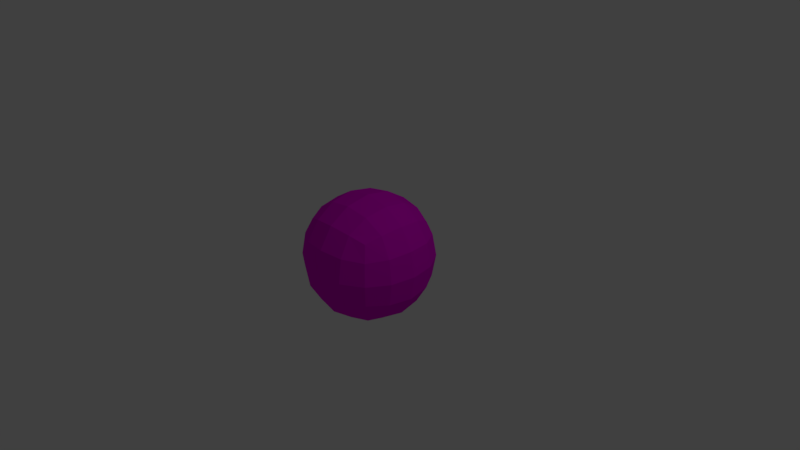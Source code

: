 # Source: Cube_Planet.blend  (saved by Blender 2.79.0; exported with 4.5.12 LTS)
import bpy
from mathutils import Matrix  # noqa: F401  (used for matrix-valued properties, if any)

bpy.ops.wm.read_factory_settings(use_empty=True)
scene = bpy.context.scene
scene.name = 'Scene'

# ---- collections
col_collection_1 = bpy.data.collections.new('Collection 1'); scene.collection.children.link(col_collection_1)

# ---- materials (node trees are filled in below, after node groups)
mat_cube_planet = bpy.data.materials.new('Cube Planet')
mat_cube_planet.alpha_threshold = 0.0
mat_cube_planet.use_transparent_shadow = False
mat_cube_planet.diffuse_color = (0.8, 0.0, 0.7158, 1.0)
mat_cube_planet.roughness = 0.5
mat_cube_planet.line_color = (0.0, 0.0, 0.0, 1.0)

# ---- material node trees

# ---- world
world_world = bpy.data.worlds.new('World'); scene.world = world_world
world_world.color = (0.05088, 0.05088, 0.05088)
world_world.use_sun_shadow = False
world_world.sun_shadow_jitter_overblur = 0.0
world_world.cycles.sampling_method = 'MANUAL'

# ---- cameras
cam_camera = bpy.data.cameras.new('Camera')
cam_camera.clip_end = 100.0
cam_camera.lens = 35.0
cam_camera.sensor_width = 32.0
cam_camera.sensor_height = 18.0
cam_camera.ortho_scale = 7.314
cam_camera.dof.focus_distance = 0.0
cam_camera.dof.aperture_fstop = 128.0

# ---- lights
light_lamp = bpy.data.lights.new('Lamp', 'POINT')
light_lamp.transmission_factor = 0.0
light_lamp.cutoff_distance = 30.0
light_lamp.energy = 100.0
light_lamp.shadow_buffer_clip_start = 1.001
light_lamp.shadow_soft_size = 0.1
light_lamp.shadow_maximum_resolution = 0.006
light_lamp.use_absolute_resolution = True

# ---- meshes
me_cube = bpy.data.meshes.new('Cube')
me_cube.from_pydata([(1.0, 1.0, -1.0), (1.0, -1.0, -1.0), (-1.0, -1.0, -1.0), (-1.0, 1.0, -1.0), (1.0, 1.0, 1.0), (1.0, -1.0, 1.0), (-1.0, -1.0, 1.0), (-1.0, 1.0, 1.0)], [], [(0, 1, 2, 3), (4, 7, 6, 5), (0, 4, 5, 1), (1, 5, 6, 2), (2, 6, 7, 3), (4, 0, 3, 7)])
me_cube.materials.append(mat_cube_planet)
me_cube.use_remesh_preserve_volume = False
me_cube.use_remesh_preserve_attributes = False
me_cube.use_mirror_vertex_groups = False
me_cube.update()

# ---- objects
ob_cube_planet = bpy.data.objects.new('Cube Planet', me_cube)
ob_lamp = bpy.data.objects.new('Lamp', light_lamp)
ob_camera = bpy.data.objects.new('Camera', cam_camera)

# ---- transforms, parenting, visibility, modifiers, constraints
ob_cube_planet.location = (0.0, 0.0, 0.0)
ob_cube_planet.lock_rotations_4d = False
ob_cube_planet.empty_display_type = 'ARROWS'
ob_cube_planet.lineart.crease_threshold = 0.0
_m = ob_cube_planet.modifiers.new('Subsurf', 'SUBSURF')
_m.uv_smooth = 'PRESERVE_CORNERS'
_m.quality = 2
_m.levels = 2
_m.show_only_control_edges = False
ob_lamp.location = (4.076, 1.005, 5.904)
ob_lamp.rotation_euler = (0.6503, 0.05522, 1.866)
ob_lamp.lock_rotations_4d = False
ob_lamp.empty_display_type = 'ARROWS'
ob_lamp.color = (0.0, 0.0, 0.0, 0.0)
ob_lamp.lineart.crease_threshold = 0.0
ob_camera.location = (7.481, -6.508, 5.344)
ob_camera.rotation_euler = (1.109, 0.0, 0.8149)
ob_camera.lock_rotations_4d = False
ob_camera.empty_display_type = 'ARROWS'
ob_camera.color = (0.0, 0.0, 0.0, 0.0)
ob_camera.display_type = 'WIRE'
ob_camera.lineart.crease_threshold = 0.0

# ---- collection membership
col_collection_1.objects.link(ob_cube_planet)
col_collection_1.objects.link(ob_lamp)
col_collection_1.objects.link(ob_camera)

# ---- scene / render settings (as saved in the file)
scene.camera = ob_camera
scene.frame_start = 1; scene.frame_end = 250; scene.frame_set(1)
scene.render.engine = 'BLENDER_EEVEE_NEXT'
scene.render.resolution_percentage = 50
scene.render.dither_intensity = 0.0
scene.cycles.use_denoising = False
scene.cycles.samples = 128
scene.cycles.sampling_pattern = 'TABULATED_SOBOL'
scene.cycles.use_adaptive_sampling = False
scene.cycles.use_light_tree = False
scene.cycles.blur_glossy = 0.0
scene.cycles.sample_clamp_indirect = 0.0
scene.view_settings.view_transform = 'Standard'
bpy.context.view_layer.update()
